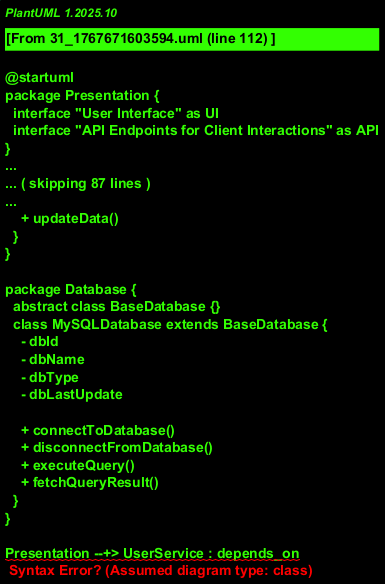

The diagram above was rendered by PlantUML. Its source (embedded in the PNG):
@startuml
package Presentation { 
  interface "User Interface" as UI
  interface "API Endpoints for Client Interactions" as API
}

package Application {
  class UserService {
    - userId
    - userPassword
    - isActive
    - registrationDate

    + registerUser()
    + loginUser()
    + deleteUser()
    + updateUser()
  }

  class PaymentService {
    - paymentMethod
    - paymentStatus
    - transactionId
    - paymentDate

    + processOnlinePayment()
    + processOfflinePayment()
    + cancelPayment()
    + updatePaymentStatus()
  }

  class NotificationService {
    - notificationType
    - notificationStatus
    - recipient
    - sendDate

    + sendPushNotification()
    + sendEmailNotification()
    + cancelNotification()
    + updateNotificationStatus()
  }

  class RideService {
    - rideStatus
    - rideLocation
    - rideTime
    - userId

    + trackRideStatus()
    + trackRideNavigation()
    + cancelRide()
    + updateRideStatus()
  }
}

package Service {
  class DataServ {
    - dataId
    - dataName
    - dataType
    - dataDate

    + retrieveData()
    + insertData()
    + updateData()
    + deleteData()
  }

  class BikeService {
    - bikeId
    - bikeName
    - bikeType
    - bikeAvailability

    + manageBikeList()
    + checkBikeAvailability()
    + updateBikeStatus()
    + cancelBikeReservation()
  }
}

package DataAccess {
  class DatabaseRepo {
    - repoId
    - repoName
    - repoType
    - repoLastUpdate

    + interactWithDatabase()
    + retrieveData()
    + insertData()
    + updateData()
  }
}

package Database {
  abstract class BaseDatabase {}
  class MySQLDatabase extends BaseDatabase {
    - dbId
    - dbName
    - dbType
    - dbLastUpdate

    + connectToDatabase()
    + disconnectFromDatabase()
    + executeQuery()
    + fetchQueryResult()
  }
}

Presentation --+> UserService : depends_on
Presentation --+> PaymentService : depends_on
Presentation --+> NotificationService : depends_on
Presentation --+> RideService : depends_on
Presentation --+> API : depends_on

User --* UserService : uses
Payment --* PaymentService : uses
Notification --* NotificationService : uses
Ride --* RideService : uses
Data --* DataServ : uses
Bike --* BikeService : uses

Service --+> DataServ : depends_on
Service --+> BikeService : depends_on
DataServ --* DatabaseRepo : uses
BikeService --* DatabaseRepo : uses
DatabaseRepo --* MySQLDatabase : uses

DatabaseRepo --* MySQLDatabase : uses
@enduml